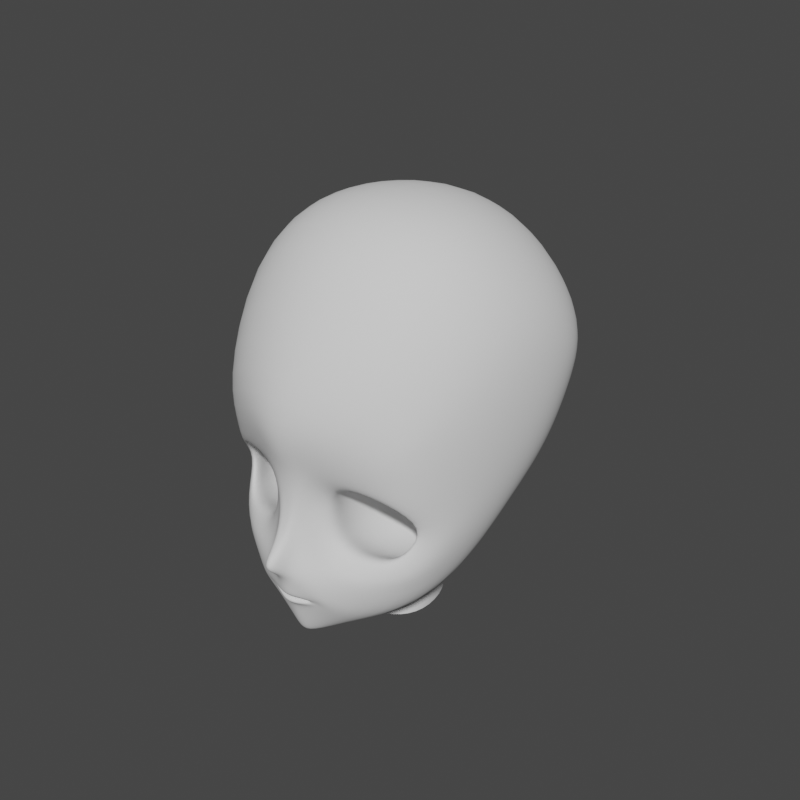 # Source: girl.blend  (saved by Blender 3.2.14; exported with 4.5.12 LTS)
import bpy
from mathutils import Matrix  # noqa: F401  (used for matrix-valued properties, if any)

bpy.ops.wm.read_factory_settings(use_empty=True)
scene = bpy.context.scene
scene.name = 'Scene'

# ---- collections
col_face = bpy.data.collections.new('face'); scene.collection.children.link(col_face)
col_reference = bpy.data.collections.new('reference'); scene.collection.children.link(col_reference)

# ---- world
world_world = bpy.data.worlds.new('World'); scene.world = world_world
world_world.use_nodes = True; world_world.node_tree.nodes.clear()
_N = world_world.node_tree.nodes; _L = world_world.node_tree.links
n0 = _N.new('ShaderNodeOutputWorld'); n0.name = 'World Output'; n0.location = (300, 300)
n1 = _N.new('ShaderNodeBackground'); n1.name = 'Background'; n1.location = (10, 300)
n1.inputs[0].default_value = (0.05088, 0.05088, 0.05088, 1.0)
_L.new(n1.outputs[0], n0.inputs[0])
n0.is_active_output = True
world_world.color = (0.05088, 0.05088, 0.05088)
world_world.use_sun_shadow = False
world_world.sun_shadow_jitter_overblur = 0.0

# ---- meshes
me_circle = bpy.data.meshes.new('Circle')
me_circle.from_pydata([(0.0, 1.406, 0.0), (0.0, -1.0, 0.0), (0.7071, -0.7071, 0.0), (1.0, 1.192e-08, 0.0), (0.7071, 1.113, 0.0), (1.507, -2.918, 4.697), (0.8574, -3.007, 4.564), (0.6754, -3.007, 4.091), (0.8411, -3.005, 3.237), (1.507, -2.883, 3.08), (2.116, -2.6, 3.116), (2.369, -2.093, 3.73), (2.182, -2.61, 4.365), (0.0, -3.522, 1.913), (0.0, -3.522, 1.886), (0.1908, -3.463, 1.89), (0.0, -3.382, 1.913), (0.1908, -3.463, 1.909), (3.118, -4.173e-06, 4.097), (6.386e-18, -3.07, 0.6965), (2.255, -0.6079, 1.893), (1.3, -1.373, 1.079), (2.744, -0.09507, 2.852), (0.2938, -2.936, 0.7733), (0.0, -5.002e-06, 10.14), (1.818, -4.902e-06, 9.754), (2.828, -4.719e-06, 8.643), (3.381, -4.488e-06, 5.568), (0.0, -4.222, 3.006), (0.0, -3.423, 4.182), (0.0, -3.491, 5.022), (0.0, -3.729, 2.501), (0.0, -3.774, 5.547), (-9.232e-17, -2.246, 9.591), (0.0, -3.8, 6.817), (0.0, -3.177, 0.7846), (0.0, -3.349, 1.335), (0.0, -3.656, 2.061), (0.0, -3.624, 2.009), (0.0, -3.576, 1.95), (0.0, -3.584, 1.823), (0.0, -3.542, 1.748), (0.0, -3.435, 1.681), (0.0, 3.976, 4.683), (0.0, 2.282, 9.635), (0.0, 3.618, 8.491), (0.0, 4.41, 6.674), (0.0, 2.921, 3.07), (0.0, 1.694, 2.325), (0.0, 1.129, 1.021), (0.0, 1.219, 1.637), (0.0, -1.652, 0.8617), (0.0, -1.441, 1.227), (0.0, -1.166, 0.7907), (0.0, -1.278, 1.01), (0.0, -3.621, 3.411), (1.507, -2.637, 4.697), (0.8574, -2.726, 4.564), (0.6754, -2.726, 4.091), (0.8411, -2.725, 3.237), (1.507, -2.602, 3.08), (2.116, -2.319, 3.116), (2.369, -1.813, 3.73), (2.182, -2.33, 4.365), (1.507, -0.5376, 4.697), (0.8574, -0.5376, 4.564), (0.6754, -0.5376, 4.091), (0.8411, -0.5376, 3.237), (1.507, -0.5376, 3.08), (2.116, -0.5376, 3.116), (2.369, -0.5376, 3.73), (2.182, -0.5376, 4.365), (1.543, -0.1332, 4.021), (2.402, -1.805, 4.686), (2.402, -1.012, 4.686), (1.506, -1.148, 5.069), (1.506, -2.076, 5.069), (2.315, -1.795, 2.855), (2.315, -1.008, 2.855), (2.64, -0.7836, 3.703), (2.64, -1.347, 3.703), (0.6239, -2.154, 2.993), (0.6239, -1.187, 2.993), (1.506, -1.133, 2.658), (1.506, -2.046, 2.658), (0.6456, -2.155, 4.839), (0.6456, -1.187, 4.839), (0.4042, -1.188, 4.182), (0.4042, -2.155, 4.182), (0.4224, -3.385, 1.895), (0.4224, -3.385, 1.903), (0.0, -3.382, 1.886), (0.1908, -3.323, 1.89), (0.1908, -3.323, 1.909), (0.4224, -3.244, 1.895), (0.4224, -3.244, 1.903), (0.0, -3.279, 1.913), (0.0, -3.279, 1.886), (0.1908, -3.221, 1.89), (0.1908, -3.221, 1.909), (0.4224, -3.142, 1.895), (0.4224, -3.142, 1.903), (0.0, -2.944, 2.381), (0.0, -2.944, 1.418), (0.5907, -2.944, 1.523), (0.5907, -2.944, 2.276), (0.9223, -2.944, 1.728), (0.9223, -2.944, 2.071), (0.0, -0.5715, 2.381), (0.0, -0.5715, 1.418), (0.5907, -0.5715, 1.523), (0.5907, -0.5715, 2.276), (0.9223, -0.5715, 1.728), (0.9223, -0.5715, 2.071), (0.0, 0.3526, 1.44), (0.0, 0.1371, 1.202), (0.5331, 0.1606, 1.228), (0.5331, 0.3291, 1.414), (0.6434, 0.2064, 1.279), (0.6434, 0.2833, 1.363), (1.336, -3.198, 5.048), (0.5857, -3.276, 4.859), (0.3333, -3.276, 4.13), (0.7385, -3.245, 2.971), (1.469, -3.106, 2.773), (2.371, -2.507, 2.847), (2.73, -1.731, 3.675), (2.464, -2.641, 4.722), (0.3692, -3.424, 4.919), (0.1849, -3.428, 4.161), (0.5437, -3.574, 5.568), (0.0, -4.054, 2.764), (0.1124, -4.111, 2.974), (0.2236, -3.671, 2.533), (0.1804, -3.943, 2.764), (0.1487, -3.633, 3.44), (0.2477, -3.479, 3.325), (0.4943, -3.411, 2.831), (0.2688, -3.14, 0.8637), (0.1917, -3.312, 1.335), (0.1917, -3.619, 2.061), (0.1917, -3.587, 2.009), (0.1917, -3.539, 1.95), (0.1917, -3.547, 1.823), (0.1917, -3.505, 1.748), (0.1917, -3.398, 1.681), (0.4976, -3.383, 1.856), (0.5192, -3.408, 1.943), (0.5826, -3.348, 1.826), (0.6115, -3.402, 1.973), (0.6826, -3.31, 1.791), (0.7275, -3.387, 2.007), (0.9834, -3.187, 1.658), (1.037, -3.386, 2.14), (3.112, -1.217, 5.321), (2.918, -1.09, 3.886), (2.574, -2.241, 2.398), (1.904, -3.198, 6.214), (2.464, -2.641, 5.761), (1.107, -3.574, 6.579), (3.112, -1.392, 6.908), (3.39, 0.03978, 7.405), (1.75, -1.983, 9.16), (2.681, -1.675, 8.094), (1.249, -2.695, 1.281), (2.174, -2.331, 1.631), (1.464, -3.238, 2.619), (1.195, 3.353, 4.624), (1.674, 2.047, 9.219), (1.563, 3.278, 8.133), (1.375, 4.04, 6.434), (1.026, 2.488, 3.158), (0.9476, 1.321, 2.389), (0.757, 0.7818, 0.993), (0.8307, 0.8546, 1.638), (2.064, 2.82, 4.559), (2.836, 1.64, 8.248), (2.728, 2.704, 7.45), (2.615, 3.343, 6.229), (1.779, 1.995, 3.298), (1.537, 1.014, 2.481), (1.203, -0.03045, 1.638), (0.7071, -0.7039, 0.8607), (1.0, -0.003197, 0.951), (0.7881, -0.7036, 1.174), (1.718, -0.3469, 1.788), (0.9015, -0.9644, 1.357), (2.715, 2.113, 4.495), (3.355, 1.367, 7.16), (3.242, 2.055, 6.579), (3.051, 2.253, 5.865), (2.464, 1.558, 3.561), (2.21, 0.6721, 2.724), (3.095, 0.9782, 4.249), (3.415, 1.135, 5.68)], [], [(5, 56, 63, 12), (11, 62, 61, 10), (9, 60, 59, 8), (7, 58, 57, 6), (12, 63, 62, 11), (10, 61, 60, 9), (8, 59, 58, 7), (6, 57, 56, 5), (75, 64, 71, 74), (79, 70, 69, 78), (83, 68, 67, 82), (87, 66, 65, 86), (74, 71, 70, 79), (78, 69, 68, 83), (82, 67, 66, 87), (86, 65, 64, 75), (65, 66, 72, 64), (64, 72, 70, 71), (66, 67, 68, 72), (72, 68, 69, 70), (57, 85, 76, 56), (85, 86, 75, 76), (59, 81, 88, 58), (81, 82, 87, 88), (61, 77, 84, 60), (77, 78, 83, 84), (63, 73, 80, 62), (73, 74, 79, 80), (58, 88, 85, 57), (88, 87, 86, 85), (60, 84, 81, 59), (84, 83, 82, 81), (62, 80, 77, 61), (80, 79, 78, 77), (56, 76, 73, 63), (76, 75, 74, 73), (15, 92, 91, 14), (90, 17, 93, 95), (13, 16, 93, 17), (89, 90, 95, 94), (89, 94, 92, 15), (94, 100, 98, 92), (16, 96, 99, 93), (95, 93, 99, 101), (94, 95, 101, 100), (92, 98, 97, 91), (100, 106, 104, 98), (98, 104, 103, 97), (101, 99, 105, 107), (100, 101, 107, 106), (96, 102, 105, 99), (107, 105, 111, 113), (106, 107, 113, 112), (102, 108, 111, 105), (106, 112, 110, 104), (104, 110, 109, 103), (113, 111, 117, 119), (112, 113, 119, 118), (108, 114, 117, 111), (112, 118, 116, 110), (110, 116, 115, 109), (119, 117, 116, 118), (114, 115, 116, 117), (12, 127, 120, 5), (10, 125, 126, 11), (8, 123, 124, 9), (6, 121, 122, 7), (11, 126, 127, 12), (9, 124, 125, 10), (7, 122, 123, 8), (5, 120, 121, 6), (128, 129, 122, 121), (130, 128, 121, 120), (32, 30, 128, 130), (30, 29, 129, 128), (28, 131, 134, 132), (131, 31, 133, 134), (135, 132, 134, 136), (136, 134, 133, 137), (122, 136, 137, 123), (129, 135, 136, 122), (29, 55, 135, 129), (55, 28, 132, 135), (42, 36, 139, 145), (40, 41, 144, 143), (38, 39, 142, 141), (36, 35, 138, 139), (41, 42, 145, 144), (37, 38, 141, 140), (37, 140, 133, 31), (14, 40, 143, 15), (23, 138, 35, 19), (17, 142, 39, 13), (89, 146, 147, 90), (90, 147, 142, 17), (89, 15, 143, 146), (146, 148, 149, 147), (141, 142, 147, 149), (143, 144, 148, 146), (148, 150, 151, 149), (140, 141, 149, 151), (144, 145, 150, 148), (150, 152, 153, 151), (133, 140, 151, 153), (145, 139, 152, 150), (154, 127, 126, 155), (155, 126, 125, 156), (18, 155, 156, 22), (27, 154, 155, 18), (127, 154, 160, 158), (130, 120, 157, 159), (120, 127, 158, 157), (32, 130, 159, 34), (161, 160, 154, 27), (163, 162, 159, 157), (26, 25, 162, 163), (25, 24, 33, 162), (34, 159, 162, 33), (26, 163, 160, 161), (157, 158, 160, 163), (22, 156, 165, 20), (20, 165, 164, 21), (21, 164, 138, 23), (138, 164, 152, 139), (153, 152, 164, 165), (123, 137, 166, 124), (137, 133, 153, 166), (124, 166, 156, 125), (166, 153, 165, 156), (47, 43, 167, 171), (48, 172, 174, 50), (44, 168, 169, 45), (46, 170, 167, 43), (50, 174, 173, 49), (48, 47, 171, 172), (45, 169, 170, 46), (4, 0, 49, 173), (24, 25, 168, 44), (172, 171, 179, 180), (168, 176, 177, 169), (171, 167, 175, 179), (172, 180, 181, 174), (169, 177, 178, 170), (170, 178, 175, 167), (25, 26, 176, 168), (3, 183, 182, 2), (1, 2, 182, 53), (3, 4, 173, 183), (183, 181, 184, 182), (54, 53, 182, 184), (173, 174, 181, 183), (19, 51, 21, 23), (186, 184, 181, 185), (21, 186, 185, 20), (52, 186, 21, 51), (54, 184, 186, 52), (179, 175, 187, 191), (180, 179, 191, 192), (176, 188, 189, 177), (177, 189, 190, 178), (178, 190, 187, 175), (26, 161, 188, 176), (180, 192, 185, 181), (22, 20, 185, 192), (22, 192, 193, 18), (192, 191, 187, 193), (18, 193, 194, 27), (193, 187, 190, 194), (27, 194, 188, 161), (194, 190, 189, 188)])
me_circle.polygons.foreach_set('use_smooth', [True] * 170)
me_circle.update()

# ---- objects
ob_circle = bpy.data.objects.new('Circle', me_circle)
ob_front = bpy.data.objects.new('front', None)
ob_front_body = bpy.data.objects.new('front_body', None)
ob_front_face = bpy.data.objects.new('front_face', None)
ob_side_body = bpy.data.objects.new('side_body', None)
ob_side_face = bpy.data.objects.new('side_face', None)
ob_side_face_1 = bpy.data.objects.new('side_face.', None)

# ---- transforms, parenting, visibility, modifiers, constraints
ob_circle.location = (0.0, 0.0, 1.206)
ob_circle.scale = (0.02858, 0.02858, 0.02858)
_m = ob_circle.modifiers.new('Mirror', 'MIRROR')
_m.use_clip = True
_m = ob_circle.modifiers.new('Subdivision', 'SUBSURF')
_m.levels = 2
ob_front.location = (-0.1349, 0.0, 0.6357)
ob_front.rotation_euler = (1.571, -0.0, -0.0)
ob_front.empty_display_type = 'IMAGE'
ob_front.empty_display_size = 1.8
ob_front.empty_image_depth = 'FRONT'
ob_front.use_empty_image_alpha = True
ob_front.color = (1.0, 1.0, 1.0, 0.1852)
ob_front_body.location = (-1.029, 7.977e-09, 0.6992)
ob_front_body.rotation_euler = (1.571, -0.0, 3.142)
ob_front_body.scale = (0.7666, 0.7666, 0.7666)
ob_front_body.empty_display_type = 'IMAGE'
ob_front_body.empty_display_size = 5.0
ob_front_body.use_empty_image_alpha = True
ob_front_body.color = (1.0, 1.0, 1.0, 0.4262)
ob_front_face.location = (-0.01063, 0.0, 1.297)
ob_front_face.rotation_euler = (1.571, -0.0, -0.0)
ob_front_face.scale = (0.08433, 0.08433, 0.08433)
ob_front_face.empty_display_type = 'IMAGE'
ob_front_face.empty_display_size = 5.0
ob_front_face.use_empty_image_alpha = True
ob_front_face.color = (1.0, 1.0, 1.0, 0.1066)
ob_side_body.location = (-1.029, 7.977e-09, 0.6992)
ob_side_body.rotation_euler = (1.571, -0.0, 7.854)
ob_side_body.scale = (0.7666, 0.7666, 0.7666)
ob_side_body.empty_display_type = 'IMAGE'
ob_side_body.empty_display_size = 5.0
ob_side_body.use_empty_image_alpha = True
ob_side_body.color = (1.0, 1.0, 1.0, 0.1967)
ob_side_face.location = (0.0, 0.09776, 1.12)
ob_side_face.rotation_euler = (1.571, -0.6891, 7.854)
ob_side_face.scale = (1.054, 1.054, 1.054)
ob_side_face.empty_display_type = 'IMAGE'
ob_side_face.empty_display_size = 0.8
ob_side_face.empty_image_depth = 'FRONT'
ob_side_face.use_empty_image_alpha = True
ob_side_face.color = (1.0, 1.0, 1.0, 0.2049)
ob_side_face_1.location = (4.525e-18, 0.08881, 1.137)
ob_side_face_1.rotation_euler = (1.571, -0.7146, 7.854)
ob_side_face_1.scale = (0.9699, 0.9699, 0.9699)
ob_side_face_1.empty_display_type = 'IMAGE'
ob_side_face_1.empty_display_size = 0.8
ob_side_face_1.empty_image_depth = 'FRONT'
ob_side_face_1.use_empty_image_alpha = True
ob_side_face_1.color = (1.0, 1.0, 1.0, 0.3443)

# ---- collection membership
col_face.objects.link(ob_circle)
col_reference.objects.link(ob_front)
col_reference.objects.link(ob_front_body)
col_reference.objects.link(ob_front_face)
col_reference.objects.link(ob_side_body)
col_reference.objects.link(ob_side_face)
col_reference.objects.link(ob_side_face_1)

# ---- scene / render settings (as saved in the file)
scene.frame_start = 1; scene.frame_end = 250; scene.frame_set(1)
scene.render.engine = 'BLENDER_EEVEE_NEXT'
scene.render.resolution_y = 1920
scene.cycles.sampling_pattern = 'TABULATED_SOBOL'
scene.cycles.use_light_tree = False
scene.cycles.max_bounces = 50
scene.cycles.glossy_bounces = 50
scene.view_settings.view_transform = 'Filmic'
bpy.context.view_layer.update()

# ---- added for rendering (the .blend has no active camera and no usable light): camera, sun
cam_auto = bpy.data.cameras.new('AutoCamera')
cam_auto.lens = 50.0
cam_auto.sensor_width = 36.0
cam_auto.clip_end = 1000.0
ob_auto_camera = bpy.data.objects.new('AutoCamera', cam_auto)
scene.collection.objects.link(ob_auto_camera)
ob_auto_camera.location = (0.39589, -0.472377, 1.66792)
ob_auto_camera.rotation_euler = (1.09748, -7.21219e-08, 0.694738)
scene.camera = ob_auto_camera
light_auto_sun = bpy.data.lights.new('AutoSun', 'SUN')
light_auto_sun.energy = 3.0
light_auto_sun.angle = 0.0523599
ob_auto_sun = bpy.data.objects.new('AutoSun', light_auto_sun)
scene.collection.objects.link(ob_auto_sun)
ob_auto_sun.rotation_euler = (0.872665, 0.174533, 0.523599)
bpy.context.view_layer.update()
